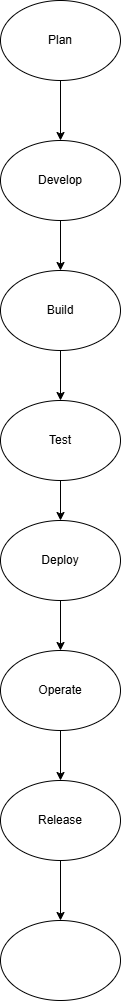

The diagram above was exported from draw.io. Its source (the exported page's mxGraphModel, read from the mxfile embedded in the PNG):
<mxGraphModel dx="1042" dy="658" grid="1" gridSize="10" guides="1" tooltips="1" connect="1" arrows="1" fold="1" page="1" pageScale="1" pageWidth="827" pageHeight="1169" math="0" shadow="0">
  <root>
    <mxCell id="0" />
    <mxCell id="1" parent="0" />
    <mxCell id="bYkELxXuTjoXTC-fKyMp-2" edge="1" parent="1" style="edgeStyle=orthogonalEdgeStyle;rounded=0;orthogonalLoop=1;jettySize=auto;html=1;">
      <mxGeometry relative="1" as="geometry">
        <mxPoint x="310" y="120" as="sourcePoint" />
        <mxPoint x="310" y="180" as="targetPoint" />
      </mxGeometry>
    </mxCell>
    <mxCell id="bYkELxXuTjoXTC-fKyMp-5" edge="1" parent="1" source="bYkELxXuTjoXTC-fKyMp-3" style="edgeStyle=orthogonalEdgeStyle;rounded=0;orthogonalLoop=1;jettySize=auto;html=1;">
      <mxGeometry relative="1" as="geometry">
        <mxPoint x="310" y="310" as="targetPoint" />
      </mxGeometry>
    </mxCell>
    <mxCell id="bYkELxXuTjoXTC-fKyMp-3" parent="1" style="ellipse;whiteSpace=wrap;html=1;" value="Develop" vertex="1">
      <mxGeometry height="80" width="120" x="250" y="180" as="geometry" />
    </mxCell>
    <mxCell id="bYkELxXuTjoXTC-fKyMp-6" edge="1" parent="1" source="bYkELxXuTjoXTC-fKyMp-4" style="edgeStyle=orthogonalEdgeStyle;rounded=0;orthogonalLoop=1;jettySize=auto;html=1;">
      <mxGeometry relative="1" as="geometry">
        <mxPoint x="310" y="440" as="targetPoint" />
      </mxGeometry>
    </mxCell>
    <mxCell id="bYkELxXuTjoXTC-fKyMp-4" parent="1" style="ellipse;whiteSpace=wrap;html=1;" value="Build" vertex="1">
      <mxGeometry height="80" width="120" x="250" y="310" as="geometry" />
    </mxCell>
    <mxCell id="bYkELxXuTjoXTC-fKyMp-9" edge="1" parent="1" source="bYkELxXuTjoXTC-fKyMp-7" style="edgeStyle=orthogonalEdgeStyle;rounded=0;orthogonalLoop=1;jettySize=auto;html=1;">
      <mxGeometry relative="1" as="geometry">
        <mxPoint x="310" y="560" as="targetPoint" />
      </mxGeometry>
    </mxCell>
    <mxCell id="bYkELxXuTjoXTC-fKyMp-7" parent="1" style="ellipse;whiteSpace=wrap;html=1;" value="Test" vertex="1">
      <mxGeometry height="80" width="120" x="250" y="440" as="geometry" />
    </mxCell>
    <mxCell id="bYkELxXuTjoXTC-fKyMp-11" edge="1" parent="1" source="bYkELxXuTjoXTC-fKyMp-10" style="edgeStyle=orthogonalEdgeStyle;rounded=0;orthogonalLoop=1;jettySize=auto;html=1;">
      <mxGeometry relative="1" as="geometry">
        <mxPoint x="310" y="690" as="targetPoint" />
      </mxGeometry>
    </mxCell>
    <mxCell id="bYkELxXuTjoXTC-fKyMp-10" parent="1" style="ellipse;whiteSpace=wrap;html=1;" value="Deploy" vertex="1">
      <mxGeometry height="80" width="120" x="250" y="560" as="geometry" />
    </mxCell>
    <mxCell id="bYkELxXuTjoXTC-fKyMp-13" edge="1" parent="1" source="bYkELxXuTjoXTC-fKyMp-12" style="edgeStyle=orthogonalEdgeStyle;rounded=0;orthogonalLoop=1;jettySize=auto;html=1;">
      <mxGeometry relative="1" as="geometry">
        <mxPoint x="310" y="820" as="targetPoint" />
      </mxGeometry>
    </mxCell>
    <mxCell id="bYkELxXuTjoXTC-fKyMp-12" parent="1" style="ellipse;whiteSpace=wrap;html=1;" value="Operate" vertex="1">
      <mxGeometry height="80" width="120" x="250" y="690" as="geometry" />
    </mxCell>
    <mxCell id="bYkELxXuTjoXTC-fKyMp-15" edge="1" parent="1" source="bYkELxXuTjoXTC-fKyMp-14" style="edgeStyle=orthogonalEdgeStyle;rounded=0;orthogonalLoop=1;jettySize=auto;html=1;">
      <mxGeometry relative="1" as="geometry">
        <mxPoint x="310" y="960" as="targetPoint" />
      </mxGeometry>
    </mxCell>
    <mxCell id="bYkELxXuTjoXTC-fKyMp-14" parent="1" style="ellipse;whiteSpace=wrap;html=1;" value="Release" vertex="1">
      <mxGeometry height="80" width="120" x="250" y="820" as="geometry" />
    </mxCell>
    <mxCell id="bYkELxXuTjoXTC-fKyMp-16" parent="1" style="ellipse;whiteSpace=wrap;html=1;" value="" vertex="1">
      <mxGeometry height="80" width="120" x="250" y="960" as="geometry" />
    </mxCell>
    <mxCell id="bYkELxXuTjoXTC-fKyMp-17" parent="1" style="ellipse;whiteSpace=wrap;html=1;" value="Plan" vertex="1">
      <mxGeometry height="80" width="120" x="250" y="40" as="geometry" />
    </mxCell>
  </root>
</mxGraphModel>